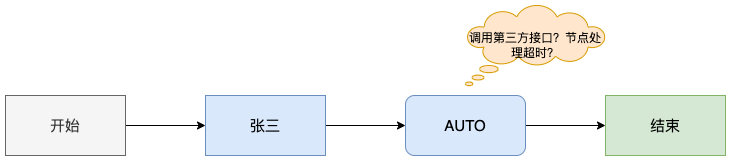

The diagram above was exported from draw.io. Its source (the exported page's mxGraphModel, read from the mxfile embedded in the PNG):
<mxGraphModel dx="1426" dy="746" grid="1" gridSize="10" guides="1" tooltips="1" connect="1" arrows="1" fold="1" page="1" pageScale="1" pageWidth="1169" pageHeight="827" math="0" shadow="0">
  <root>
    <mxCell id="0" />
    <mxCell id="1" parent="0" />
    <mxCell id="sNjt1Wc-70gvJpZY5o3O-1" style="edgeStyle=orthogonalEdgeStyle;rounded=0;orthogonalLoop=1;jettySize=auto;html=1;entryX=0;entryY=0.5;entryDx=0;entryDy=0;fontSize=15;" edge="1" parent="1" source="sNjt1Wc-70gvJpZY5o3O-2" target="sNjt1Wc-70gvJpZY5o3O-4">
      <mxGeometry relative="1" as="geometry" />
    </mxCell>
    <mxCell id="sNjt1Wc-70gvJpZY5o3O-2" value="开始" style="rounded=0;whiteSpace=wrap;html=1;fontSize=15;fillColor=#f5f5f5;fontColor=#333333;strokeColor=#666666;" vertex="1" parent="1">
      <mxGeometry x="200" y="320" width="120" height="60" as="geometry" />
    </mxCell>
    <mxCell id="sNjt1Wc-70gvJpZY5o3O-3" style="edgeStyle=orthogonalEdgeStyle;rounded=0;orthogonalLoop=1;jettySize=auto;html=1;entryX=0;entryY=0.5;entryDx=0;entryDy=0;fontSize=15;" edge="1" parent="1" source="sNjt1Wc-70gvJpZY5o3O-4" target="sNjt1Wc-70gvJpZY5o3O-6">
      <mxGeometry relative="1" as="geometry" />
    </mxCell>
    <mxCell id="sNjt1Wc-70gvJpZY5o3O-4" value="张三" style="rounded=0;whiteSpace=wrap;html=1;fontSize=15;fillColor=#dae8fc;strokeColor=#6c8ebf;" vertex="1" parent="1">
      <mxGeometry x="400" y="320" width="120" height="60" as="geometry" />
    </mxCell>
    <mxCell id="sNjt1Wc-70gvJpZY5o3O-5" style="edgeStyle=orthogonalEdgeStyle;rounded=0;orthogonalLoop=1;jettySize=auto;html=1;entryX=0;entryY=0.5;entryDx=0;entryDy=0;fontSize=15;" edge="1" parent="1" source="sNjt1Wc-70gvJpZY5o3O-6" target="sNjt1Wc-70gvJpZY5o3O-7">
      <mxGeometry relative="1" as="geometry" />
    </mxCell>
    <mxCell id="sNjt1Wc-70gvJpZY5o3O-6" value="AUTO" style="rounded=1;whiteSpace=wrap;html=1;fontSize=15;fillColor=#dae8fc;strokeColor=#6c8ebf;" vertex="1" parent="1">
      <mxGeometry x="600" y="320" width="120" height="60" as="geometry" />
    </mxCell>
    <mxCell id="sNjt1Wc-70gvJpZY5o3O-7" value="结束" style="rounded=0;whiteSpace=wrap;html=1;fontSize=15;fillColor=#d5e8d4;strokeColor=#82b366;" vertex="1" parent="1">
      <mxGeometry x="800" y="320" width="120" height="60" as="geometry" />
    </mxCell>
    <mxCell id="sNjt1Wc-70gvJpZY5o3O-8" value="调用第三方接口？节点处理超时？" style="whiteSpace=wrap;html=1;shape=mxgraph.basic.cloud_callout;rounded=1;fillColor=#ffe6cc;strokeColor=#d79b00;" vertex="1" parent="1">
      <mxGeometry x="660" y="230" width="140" height="80" as="geometry" />
    </mxCell>
  </root>
</mxGraphModel>